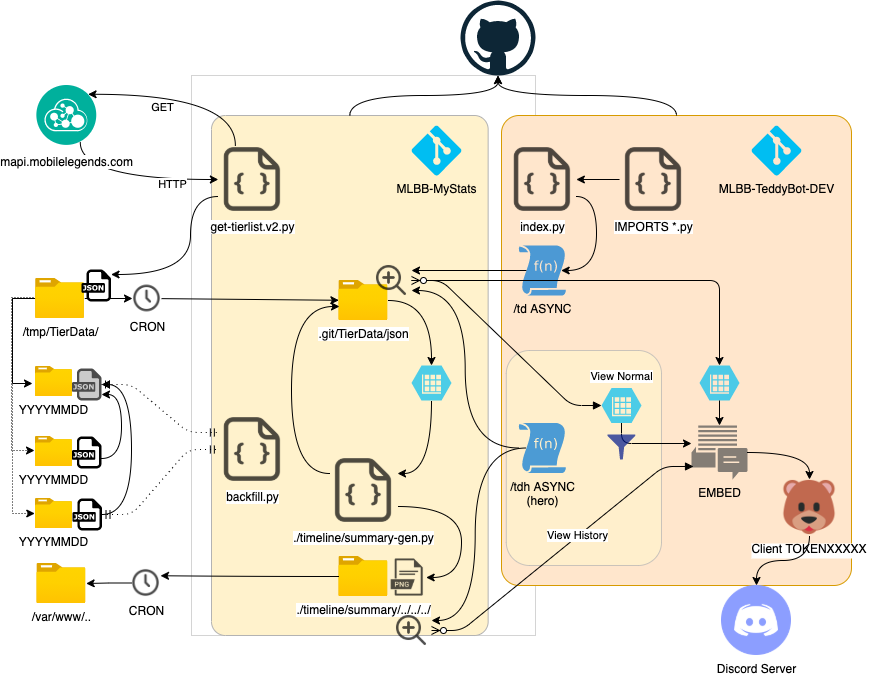

The diagram above was exported from draw.io. Its source (the exported page's mxGraphModel, read from the mxfile embedded in the PNG):
<mxGraphModel dx="1226" dy="822" grid="1" gridSize="10" guides="1" tooltips="1" connect="1" arrows="1" fold="1" page="1" pageScale="1" pageWidth="1100" pageHeight="850" background="none" math="0" shadow="0">
  <root>
    <mxCell id="0" />
    <mxCell id="1" parent="0" />
    <mxCell id="2" value="" style="group;strokeColor=#D4D4D4;" vertex="1" connectable="0" parent="1">
      <mxGeometry x="250" y="125" width="344" height="560" as="geometry" />
    </mxCell>
    <mxCell id="3" value="" style="rounded=1;whiteSpace=wrap;html=1;arcSize=5;strokeColor=#B3B3B3;fillColor=#FFF2CC;" vertex="1" parent="2">
      <mxGeometry x="20" y="40" width="276.65" height="520" as="geometry" />
    </mxCell>
    <mxCell id="4" value="MLBB-MyStats" style="verticalLabelPosition=bottom;html=1;verticalAlign=top;align=center;strokeColor=none;fillColor=#00BEF2;shape=mxgraph.azure.git_repository;" vertex="1" parent="2">
      <mxGeometry x="220" y="50" width="50" height="50" as="geometry" />
    </mxCell>
    <mxCell id="5" style="edgeStyle=orthogonalEdgeStyle;curved=1;rounded=0;orthogonalLoop=1;jettySize=auto;html=1;entryX=1;entryY=0.25;entryDx=0;entryDy=0;startArrow=none;startFill=0;" edge="1" parent="2" source="15" target="11">
      <mxGeometry relative="1" as="geometry">
        <Array as="points">
          <mxPoint x="240" y="398" />
        </Array>
      </mxGeometry>
    </mxCell>
    <mxCell id="6" value=".git/TierData/json" style="aspect=fixed;html=1;points=[];align=center;image;fontSize=12;image=img/lib/azure2/general/Folder_Blank.svg;" vertex="1" parent="2">
      <mxGeometry x="147.36" y="205" width="49.29" height="40" as="geometry" />
    </mxCell>
    <mxCell id="7" value="get-tierlist.v2.py" style="shape=image;html=1;verticalAlign=top;verticalLabelPosition=bottom;labelBackgroundColor=#ffffff;imageAspect=0;aspect=fixed;image=https://cdn3.iconfinder.com/data/icons/ink-file-type/38/file-script-128.png;shadow=0;sketch=0;strokeColor=#000000;fillColor=none;opacity=70;" vertex="1" parent="2">
      <mxGeometry x="26.85" y="70" width="68" height="68" as="geometry" />
    </mxCell>
    <mxCell id="8" value="backfill.py" style="shape=image;html=1;verticalAlign=top;verticalLabelPosition=bottom;labelBackgroundColor=#ffffff;imageAspect=0;aspect=fixed;image=https://cdn3.iconfinder.com/data/icons/ink-file-type/38/file-script-128.png;shadow=0;sketch=0;strokeColor=#000000;fillColor=none;opacity=70;" vertex="1" parent="2">
      <mxGeometry x="26.85" y="340" width="68" height="68" as="geometry" />
    </mxCell>
    <mxCell id="9" style="edgeStyle=orthogonalEdgeStyle;curved=1;rounded=0;orthogonalLoop=1;jettySize=auto;html=1;exitX=0;exitY=0.25;exitDx=0;exitDy=0;startArrow=none;startFill=0;entryX=0.013;entryY=0.65;entryDx=0;entryDy=0;entryPerimeter=0;" edge="1" parent="2" source="11" target="6">
      <mxGeometry relative="1" as="geometry">
        <Array as="points">
          <mxPoint x="100" y="398" />
          <mxPoint x="100" y="231" />
        </Array>
      </mxGeometry>
    </mxCell>
    <mxCell id="10" value="" style="group" vertex="1" connectable="0" parent="2">
      <mxGeometry x="138.01" y="381" width="131.99" height="140" as="geometry" />
    </mxCell>
    <mxCell id="11" value="./timeline/summary-gen.py" style="shape=image;html=1;verticalAlign=top;verticalLabelPosition=bottom;labelBackgroundColor=#ffffff;imageAspect=0;aspect=fixed;image=https://cdn3.iconfinder.com/data/icons/ink-file-type/38/file-script-128.png;shadow=0;sketch=0;strokeColor=#000000;fillColor=none;opacity=70;" vertex="1" parent="10">
      <mxGeometry width="68" height="68" as="geometry" />
    </mxCell>
    <mxCell id="12" value="./timeline/summary/../../../" style="aspect=fixed;html=1;points=[];align=center;image;fontSize=12;image=img/lib/azure2/general/Folder_Blank.svg;" vertex="1" parent="10">
      <mxGeometry x="9.340000000000032" y="100" width="49.29" height="40" as="geometry" />
    </mxCell>
    <mxCell id="13" value="" style="shape=image;html=1;verticalAlign=top;verticalLabelPosition=bottom;labelBackgroundColor=#ffffff;imageAspect=0;aspect=fixed;image=https://cdn3.iconfinder.com/data/icons/file-extension-names-vol-3-2/512/1-128.png;shadow=0;sketch=0;strokeColor=#000000;fillColor=none;opacity=70;" vertex="1" parent="10">
      <mxGeometry x="58.639999999999986" y="102" width="38" height="38" as="geometry" />
    </mxCell>
    <mxCell id="14" style="edgeStyle=orthogonalEdgeStyle;curved=1;rounded=0;orthogonalLoop=1;jettySize=auto;html=1;entryX=1;entryY=0.5;entryDx=0;entryDy=0;startArrow=none;startFill=0;" edge="1" parent="10" source="11" target="13">
      <mxGeometry relative="1" as="geometry">
        <mxPoint x="68.6400000000001" y="-85" as="sourcePoint" />
        <mxPoint x="78" y="27" as="targetPoint" />
        <Array as="points">
          <mxPoint x="131.99" y="50" />
          <mxPoint x="131.99" y="121" />
        </Array>
      </mxGeometry>
    </mxCell>
    <mxCell id="15" value="" style="verticalLabelPosition=bottom;html=1;verticalAlign=top;align=center;strokeColor=none;fillColor=#00BEF2;shape=mxgraph.azure.storage_table;shadow=0;sketch=0;opacity=70;" vertex="1" parent="2">
      <mxGeometry x="220" y="290" width="40" height="35" as="geometry" />
    </mxCell>
    <mxCell id="16" style="edgeStyle=orthogonalEdgeStyle;curved=1;rounded=0;orthogonalLoop=1;jettySize=auto;html=1;entryX=0.5;entryY=0;entryDx=0;entryDy=0;startArrow=none;startFill=0;entryPerimeter=0;" edge="1" parent="2" source="6" target="15">
      <mxGeometry relative="1" as="geometry">
        <mxPoint x="406.6500000000001" y="255" as="sourcePoint" />
        <mxPoint x="416.01" y="428" as="targetPoint" />
        <Array as="points" />
      </mxGeometry>
    </mxCell>
    <mxCell id="17" value="" style="shape=image;html=1;verticalAlign=top;verticalLabelPosition=bottom;labelBackgroundColor=#ffffff;imageAspect=0;aspect=fixed;image=https://cdn1.iconfinder.com/data/icons/jumpicon-basic-ui-line-1/32/-_Magnifier-Search-Zoom-In-Plus-128.png;shadow=0;sketch=0;strokeColor=#000000;fillColor=none;opacity=70;" vertex="1" parent="2">
      <mxGeometry x="180" y="185" width="40" height="40" as="geometry" />
    </mxCell>
    <mxCell id="18" value="" style="shape=image;html=1;verticalAlign=top;verticalLabelPosition=bottom;labelBackgroundColor=#ffffff;imageAspect=0;aspect=fixed;image=https://cdn1.iconfinder.com/data/icons/jumpicon-basic-ui-line-1/32/-_Magnifier-Search-Zoom-In-Plus-128.png;shadow=0;sketch=0;strokeColor=#000000;fillColor=none;opacity=70;" vertex="1" parent="2">
      <mxGeometry x="200" y="535" width="40" height="40" as="geometry" />
    </mxCell>
    <mxCell id="19" style="edgeStyle=orthogonalEdgeStyle;curved=1;rounded=0;orthogonalLoop=1;jettySize=auto;html=1;exitX=0.75;exitY=1;exitDx=0;exitDy=0;entryX=0;entryY=0.5;entryDx=0;entryDy=0;" edge="1" source="23" target="7" parent="1">
      <mxGeometry relative="1" as="geometry">
        <mxPoint x="107.5" y="225" as="sourcePoint" />
        <mxPoint x="224" y="270" as="targetPoint" />
        <Array as="points">
          <mxPoint x="139" y="229" />
        </Array>
      </mxGeometry>
    </mxCell>
    <mxCell id="20" value="HTTP" style="edgeLabel;html=1;align=center;verticalAlign=middle;resizable=0;points=[];" vertex="1" connectable="0" parent="19">
      <mxGeometry x="-0.2261" y="-5" relative="1" as="geometry">
        <mxPoint x="61" y="-1" as="offset" />
      </mxGeometry>
    </mxCell>
    <mxCell id="21" style="edgeStyle=orthogonalEdgeStyle;curved=1;rounded=0;orthogonalLoop=1;jettySize=auto;html=1;exitX=0.25;exitY=0;exitDx=0;exitDy=0;entryX=1;entryY=0;entryDx=0;entryDy=0;" edge="1" source="7" target="23" parent="1">
      <mxGeometry relative="1" as="geometry">
        <mxPoint x="249" y="235" as="sourcePoint" />
        <mxPoint x="130" y="157.5" as="targetPoint" />
      </mxGeometry>
    </mxCell>
    <mxCell id="22" value="GET" style="edgeLabel;html=1;align=center;verticalAlign=middle;resizable=0;points=[];" vertex="1" connectable="0" parent="21">
      <mxGeometry x="0.2581" y="13" relative="1" as="geometry">
        <mxPoint as="offset" />
      </mxGeometry>
    </mxCell>
    <mxCell id="23" value="&lt;font color=&quot;#000000&quot;&gt;mapi.mobilelegends.com&lt;/font&gt;" style="aspect=fixed;perimeter=ellipsePerimeter;html=1;align=center;shadow=0;dashed=0;fontColor=#4277BB;labelBackgroundColor=#ffffff;fontSize=12;spacingTop=3;image;image=img/lib/ibm/management/api_management.svg;" vertex="1" parent="1">
      <mxGeometry x="95.36" y="135" width="60" height="60" as="geometry" />
    </mxCell>
    <mxCell id="24" value="" style="dashed=0;outlineConnect=0;html=1;align=center;labelPosition=center;verticalLabelPosition=bottom;verticalAlign=top;shape=mxgraph.weblogos.github" vertex="1" parent="1">
      <mxGeometry x="519" y="50" width="75" height="75" as="geometry" />
    </mxCell>
    <mxCell id="25" style="edgeStyle=orthogonalEdgeStyle;rounded=0;orthogonalLoop=1;jettySize=auto;html=1;curved=1;exitX=0;exitY=0.75;exitDx=0;exitDy=0;" edge="1" source="7" target="35" parent="1">
      <mxGeometry x="240" y="125" as="geometry">
        <mxPoint x="249" y="305" as="sourcePoint" />
        <mxPoint x="146.98675000000003" y="338" as="targetPoint" />
        <Array as="points">
          <mxPoint x="249" y="246" />
          <mxPoint x="249" y="324" />
        </Array>
      </mxGeometry>
    </mxCell>
    <mxCell id="26" value="" style="endArrow=classic;html=1;" edge="1" source="29" target="44" parent="1">
      <mxGeometry width="50" height="50" relative="1" as="geometry">
        <mxPoint x="143.28999999999996" y="335" as="sourcePoint" />
        <mxPoint x="310" y="335" as="targetPoint" />
      </mxGeometry>
    </mxCell>
    <mxCell id="27" value="" style="group" vertex="1" connectable="0" parent="1">
      <mxGeometry x="70" y="319" width="120" height="261" as="geometry" />
    </mxCell>
    <mxCell id="28" style="edgeStyle=orthogonalEdgeStyle;rounded=0;orthogonalLoop=1;jettySize=auto;html=1;entryX=0;entryY=0.625;entryDx=0;entryDy=0;entryPerimeter=0;" edge="1" parent="27" source="29">
      <mxGeometry x="170" y="-181" as="geometry">
        <mxPoint x="21" y="114" as="targetPoint" />
        <Array as="points">
          <mxPoint x="1" y="29" />
          <mxPoint x="1" y="114" />
        </Array>
      </mxGeometry>
    </mxCell>
    <mxCell id="29" value="/tmp/TierData/" style="aspect=fixed;html=1;points=[];align=center;image;fontSize=12;image=img/lib/azure2/general/Folder_Blank.svg;" vertex="1" parent="27">
      <mxGeometry x="24" y="9" width="49.29" height="40" as="geometry" />
    </mxCell>
    <mxCell id="30" value="YYYYMMDD" style="aspect=fixed;html=1;points=[];align=center;image;fontSize=12;image=img/lib/azure2/general/Folder_Blank.svg;" vertex="1" parent="27">
      <mxGeometry x="24" y="229" width="36.97" height="30" as="geometry" />
    </mxCell>
    <mxCell id="31" style="edgeStyle=orthogonalEdgeStyle;rounded=0;orthogonalLoop=1;jettySize=auto;html=1;entryX=-0.02;entryY=0.55;entryDx=0;entryDy=0;entryPerimeter=0;exitX=-0.041;exitY=0.475;exitDx=0;exitDy=0;exitPerimeter=0;dashed=1;dashPattern=1 2;" edge="1" parent="27" source="29">
      <mxGeometry x="180" y="-171" as="geometry">
        <mxPoint x="34" y="39" as="sourcePoint" />
        <mxPoint x="23.014200000000073" y="181" as="targetPoint" />
        <Array as="points">
          <mxPoint y="28" />
          <mxPoint y="181" />
        </Array>
      </mxGeometry>
    </mxCell>
    <mxCell id="32" style="edgeStyle=orthogonalEdgeStyle;rounded=0;orthogonalLoop=1;jettySize=auto;html=1;entryX=-0.02;entryY=0.5;entryDx=0;entryDy=0;entryPerimeter=0;exitX=-0.041;exitY=0.475;exitDx=0;exitDy=0;exitPerimeter=0;dashed=1;dashPattern=1 2;" edge="1" parent="27" target="30">
      <mxGeometry x="180.99" y="-170" as="geometry">
        <mxPoint x="22.969109999999986" y="29" as="sourcePoint" />
        <mxPoint x="24.00420000000007" y="182" as="targetPoint" />
        <Array as="points">
          <mxPoint x="1" y="29" />
          <mxPoint x="1" y="244" />
        </Array>
      </mxGeometry>
    </mxCell>
    <mxCell id="33" value="YYYYMMDD" style="aspect=fixed;html=1;points=[];align=center;image;fontSize=12;image=img/lib/azure2/general/Folder_Blank.svg;" vertex="1" parent="27">
      <mxGeometry x="24" y="167" width="36.97" height="30" as="geometry" />
    </mxCell>
    <mxCell id="34" value="YYYYMMDD" style="aspect=fixed;html=1;points=[];align=center;image;fontSize=12;image=img/lib/azure2/general/Folder_Blank.svg;" vertex="1" parent="27">
      <mxGeometry x="24" y="97" width="36.97" height="30" as="geometry" />
    </mxCell>
    <mxCell id="35" value="" style="dashed=0;outlineConnect=0;html=1;align=center;labelPosition=center;verticalLabelPosition=bottom;verticalAlign=top;shape=mxgraph.weblogos.json" vertex="1" parent="27">
      <mxGeometry x="70" width="29.55" height="32" as="geometry" />
    </mxCell>
    <mxCell id="36" value="" style="dashed=0;outlineConnect=0;html=1;align=center;labelPosition=center;verticalLabelPosition=bottom;verticalAlign=top;shape=mxgraph.weblogos.json" vertex="1" parent="27">
      <mxGeometry x="60.97" y="229" width="29.55" height="32" as="geometry" />
    </mxCell>
    <mxCell id="37" value="" style="dashed=0;outlineConnect=0;html=1;align=center;labelPosition=center;verticalLabelPosition=bottom;verticalAlign=top;shape=mxgraph.weblogos.json;shadow=0;sketch=0;fillColor=none;strokeColor=none;opacity=70;" vertex="1" parent="27">
      <mxGeometry x="60.44999999999999" y="99" width="29.55" height="32" as="geometry" />
    </mxCell>
    <mxCell id="38" style="edgeStyle=orthogonalEdgeStyle;curved=1;rounded=0;orthogonalLoop=1;jettySize=auto;html=1;startArrow=none;startFill=0;" edge="1" parent="27" source="36" target="37">
      <mxGeometry relative="1" as="geometry">
        <mxPoint x="369.28999999999996" y="199" as="sourcePoint" />
        <mxPoint x="450" y="199.5" as="targetPoint" />
        <Array as="points">
          <mxPoint x="120" y="245" />
          <mxPoint x="120" y="115" />
        </Array>
      </mxGeometry>
    </mxCell>
    <mxCell id="39" style="edgeStyle=orthogonalEdgeStyle;curved=1;rounded=0;orthogonalLoop=1;jettySize=auto;html=1;startArrow=none;startFill=0;" edge="1" parent="27" source="40" target="37">
      <mxGeometry relative="1" as="geometry">
        <mxPoint x="90" y="182" as="sourcePoint" />
        <mxPoint x="100" y="125" as="targetPoint" />
        <Array as="points">
          <mxPoint x="110" y="189" />
          <mxPoint x="110" y="125" />
        </Array>
      </mxGeometry>
    </mxCell>
    <mxCell id="40" value="" style="dashed=0;outlineConnect=0;html=1;align=center;labelPosition=center;verticalLabelPosition=bottom;verticalAlign=top;shape=mxgraph.weblogos.json" vertex="1" parent="27">
      <mxGeometry x="60.44999999999999" y="167" width="29.55" height="32" as="geometry" />
    </mxCell>
    <mxCell id="41" value="" style="edgeStyle=entityRelationEdgeStyle;fontSize=12;html=1;endArrow=ERmandOne;startArrow=ERmandOne;dashed=1;dashPattern=1 4;" edge="1" source="36" target="8" parent="1">
      <mxGeometry width="100" height="100" relative="1" as="geometry">
        <mxPoint x="490" y="545" as="sourcePoint" />
        <mxPoint x="590" y="445" as="targetPoint" />
      </mxGeometry>
    </mxCell>
    <mxCell id="42" value="" style="edgeStyle=entityRelationEdgeStyle;fontSize=12;html=1;endArrow=ERmandOne;startArrow=ERmandOne;entryX=0;entryY=0.25;entryDx=0;entryDy=0;dashed=1;dashPattern=1 4;" edge="1" source="37" target="8" parent="1">
      <mxGeometry width="100" height="100" relative="1" as="geometry">
        <mxPoint x="170.51999999999998" y="574" as="sourcePoint" />
        <mxPoint x="236.8499999999999" y="509" as="targetPoint" />
      </mxGeometry>
    </mxCell>
    <mxCell id="43" value="/var/www/.." style="aspect=fixed;html=1;points=[];align=center;image;fontSize=12;image=img/lib/azure2/general/Folder_Blank.svg;" vertex="1" parent="1">
      <mxGeometry x="95.36" y="613" width="49.29" height="40" as="geometry" />
    </mxCell>
    <mxCell id="44" value="CRON" style="shape=image;html=1;verticalAlign=top;verticalLabelPosition=bottom;labelBackgroundColor=#ffffff;imageAspect=0;aspect=fixed;image=https://cdn0.iconfinder.com/data/icons/feather/96/clock-128.png;shadow=0;sketch=0;strokeColor=#000000;fillColor=none;opacity=70;" vertex="1" parent="1">
      <mxGeometry x="191" y="333.5" width="29" height="29" as="geometry" />
    </mxCell>
    <mxCell id="45" value="" style="endArrow=classic;html=1;" edge="1" source="44" target="6" parent="1">
      <mxGeometry width="50" height="50" relative="1" as="geometry">
        <mxPoint x="530" y="445" as="sourcePoint" />
        <mxPoint x="580" y="395" as="targetPoint" />
      </mxGeometry>
    </mxCell>
    <mxCell id="46" style="edgeStyle=orthogonalEdgeStyle;curved=1;rounded=0;orthogonalLoop=1;jettySize=auto;html=1;startArrow=none;startFill=0;" edge="1" source="47" target="43" parent="1">
      <mxGeometry relative="1" as="geometry" />
    </mxCell>
    <mxCell id="47" value="CRON" style="shape=image;html=1;verticalAlign=top;verticalLabelPosition=bottom;labelBackgroundColor=#ffffff;imageAspect=0;aspect=fixed;image=https://cdn0.iconfinder.com/data/icons/feather/96/clock-128.png;shadow=0;sketch=0;strokeColor=#000000;fillColor=none;opacity=70;" vertex="1" parent="1">
      <mxGeometry x="190.00000000000003" y="618" width="29" height="29" as="geometry" />
    </mxCell>
    <mxCell id="48" style="edgeStyle=orthogonalEdgeStyle;curved=1;rounded=0;orthogonalLoop=1;jettySize=auto;html=1;entryX=1;entryY=0.25;entryDx=0;entryDy=0;startArrow=none;startFill=0;" edge="1" source="12" target="47" parent="1">
      <mxGeometry relative="1" as="geometry" />
    </mxCell>
    <mxCell id="49" value="" style="rounded=1;whiteSpace=wrap;html=1;arcSize=5;fillColor=#ffe6cc;strokeColor=#d79b00;" vertex="1" parent="1">
      <mxGeometry x="560" y="165" width="350" height="470" as="geometry" />
    </mxCell>
    <mxCell id="50" value="" style="rounded=1;whiteSpace=wrap;html=1;shadow=0;sketch=0;strokeColor=#B3B3B3;fillColor=#FFF2CC;opacity=70;" vertex="1" parent="1">
      <mxGeometry x="564.79" y="400" width="155.21" height="215" as="geometry" />
    </mxCell>
    <mxCell id="51" value="MLBB-TeddyBot-DEV" style="verticalLabelPosition=bottom;html=1;verticalAlign=top;align=center;strokeColor=none;fillColor=#00BEF2;shape=mxgraph.azure.git_repository;" vertex="1" parent="1">
      <mxGeometry x="810" y="175" width="50" height="50" as="geometry" />
    </mxCell>
    <mxCell id="52" style="edgeStyle=orthogonalEdgeStyle;curved=1;rounded=0;orthogonalLoop=1;jettySize=auto;html=1;exitX=1;exitY=0.75;exitDx=0;exitDy=0;entryX=0.9;entryY=0.5;entryDx=0;entryDy=0;entryPerimeter=0;startArrow=none;startFill=0;" edge="1" source="53" target="54" parent="1">
      <mxGeometry relative="1" as="geometry">
        <Array as="points">
          <mxPoint x="655" y="246" />
          <mxPoint x="655" y="320" />
        </Array>
      </mxGeometry>
    </mxCell>
    <mxCell id="53" value="index.py" style="shape=image;html=1;verticalAlign=top;verticalLabelPosition=bottom;labelBackgroundColor=#ffffff;imageAspect=0;aspect=fixed;image=https://cdn3.iconfinder.com/data/icons/ink-file-type/38/file-script-128.png;shadow=0;sketch=0;strokeColor=#000000;fillColor=none;opacity=70;" vertex="1" parent="1">
      <mxGeometry x="566.85" y="195" width="68" height="68" as="geometry" />
    </mxCell>
    <mxCell id="54" value="/td ASYNC" style="aspect=fixed;pointerEvents=1;shadow=0;dashed=0;html=1;strokeColor=none;labelPosition=center;verticalLabelPosition=bottom;verticalAlign=top;align=center;shape=mxgraph.mscae.enterprise.udf_function;fillColor=#0078D7;sketch=0;opacity=70;" vertex="1" parent="1">
      <mxGeometry x="577.35" y="295" width="47" height="50" as="geometry" />
    </mxCell>
    <mxCell id="55" style="edgeStyle=orthogonalEdgeStyle;curved=1;rounded=0;orthogonalLoop=1;jettySize=auto;html=1;exitX=0;exitY=0.5;exitDx=0;exitDy=0;startArrow=none;startFill=0;" edge="1" source="56" target="53" parent="1">
      <mxGeometry relative="1" as="geometry" />
    </mxCell>
    <mxCell id="56" value="IMPORTS *.py" style="shape=image;html=1;verticalAlign=top;verticalLabelPosition=bottom;labelBackgroundColor=#ffffff;imageAspect=0;aspect=fixed;image=https://cdn3.iconfinder.com/data/icons/ink-file-type/38/file-script-128.png;shadow=0;sketch=0;strokeColor=#000000;fillColor=none;opacity=70;" vertex="1" parent="1">
      <mxGeometry x="678.01" y="195" width="68" height="68" as="geometry" />
    </mxCell>
    <mxCell id="57" value="" style="group" vertex="1" connectable="0" parent="1">
      <mxGeometry x="750" y="415" width="145.99999999999997" height="290" as="geometry" />
    </mxCell>
    <mxCell id="58" value="Client TOKENXXXXX" style="shape=image;verticalLabelPosition=bottom;labelBackgroundColor=#ffffff;verticalAlign=top;aspect=fixed;imageAspect=0;image=https://hotemoji.com/images/dl/n/bear-emoji-by-twitter.png;" vertex="1" parent="57">
      <mxGeometry x="90" y="114" width="56" height="56" as="geometry" />
    </mxCell>
    <mxCell id="59" value="EMBED" style="pointerEvents=1;shadow=0;dashed=0;html=1;strokeColor=none;fillColor=#505050;labelPosition=center;verticalLabelPosition=bottom;verticalAlign=top;outlineConnect=0;align=center;shape=mxgraph.office.communications.im_workload;sketch=0;opacity=70;" vertex="1" parent="57">
      <mxGeometry y="60" width="56" height="54" as="geometry" />
    </mxCell>
    <mxCell id="60" value="" style="verticalLabelPosition=bottom;html=1;verticalAlign=top;align=center;strokeColor=none;fillColor=#00BEF2;shape=mxgraph.azure.storage_table;shadow=0;sketch=0;opacity=70;" vertex="1" parent="57">
      <mxGeometry x="7.999999999999972" width="40" height="35" as="geometry" />
    </mxCell>
    <mxCell id="61" value="Discord Server" style="shape=image;html=1;verticalAlign=top;verticalLabelPosition=bottom;labelBackgroundColor=#ffffff;imageAspect=0;aspect=fixed;image=https://cdn3.iconfinder.com/data/icons/popular-services-brands-vol-2/512/discord-128.png" vertex="1" parent="57">
      <mxGeometry x="29.99999999999997" y="220" width="70" height="70" as="geometry" />
    </mxCell>
    <mxCell id="62" style="edgeStyle=orthogonalEdgeStyle;curved=1;rounded=0;orthogonalLoop=1;jettySize=auto;html=1;startArrow=none;startFill=0;entryX=0.5;entryY=0;entryDx=0;entryDy=0;" edge="1" parent="57" source="59" target="58">
      <mxGeometry relative="1" as="geometry">
        <mxPoint x="27.99999999999997" y="220" as="targetPoint" />
      </mxGeometry>
    </mxCell>
    <mxCell id="63" style="edgeStyle=orthogonalEdgeStyle;curved=1;rounded=0;orthogonalLoop=1;jettySize=auto;html=1;startArrow=none;startFill=0;" edge="1" parent="57" source="60" target="59">
      <mxGeometry relative="1" as="geometry" />
    </mxCell>
    <mxCell id="64" style="edgeStyle=orthogonalEdgeStyle;curved=1;rounded=0;orthogonalLoop=1;jettySize=auto;html=1;startArrow=none;startFill=0;" edge="1" parent="57" source="58" target="61">
      <mxGeometry relative="1" as="geometry" />
    </mxCell>
    <mxCell id="65" value="/tdh ASYNC&lt;br&gt;(hero)" style="aspect=fixed;pointerEvents=1;shadow=0;dashed=0;html=1;strokeColor=none;labelPosition=center;verticalLabelPosition=bottom;verticalAlign=top;align=center;shape=mxgraph.mscae.enterprise.udf_function;fillColor=#0078D7;sketch=0;opacity=70;" vertex="1" parent="1">
      <mxGeometry x="577.35" y="472.5" width="47" height="50" as="geometry" />
    </mxCell>
    <mxCell id="66" style="edgeStyle=orthogonalEdgeStyle;rounded=1;orthogonalLoop=1;jettySize=auto;html=1;exitX=0.5;exitY=1;exitDx=0;exitDy=0;exitPerimeter=0;startArrow=none;startFill=0;" edge="1" source="68" target="59" parent="1">
      <mxGeometry relative="1" as="geometry">
        <Array as="points">
          <mxPoint x="680" y="493" />
        </Array>
      </mxGeometry>
    </mxCell>
    <mxCell id="67" value="View Normal" style="edgeLabel;html=1;align=center;verticalAlign=middle;resizable=0;points=[];" vertex="1" connectable="0" parent="66">
      <mxGeometry x="0.116" y="-3" relative="1" as="geometry">
        <mxPoint x="-29.6" y="-71" as="offset" />
      </mxGeometry>
    </mxCell>
    <mxCell id="68" value="" style="verticalLabelPosition=bottom;html=1;verticalAlign=top;align=center;strokeColor=none;fillColor=#00BEF2;shape=mxgraph.azure.storage_table;shadow=0;sketch=0;opacity=70;" vertex="1" parent="1">
      <mxGeometry x="660" y="437.5" width="40" height="35" as="geometry" />
    </mxCell>
    <mxCell id="69" value="" style="aspect=fixed;pointerEvents=1;shadow=0;dashed=0;html=1;strokeColor=none;labelPosition=center;verticalLabelPosition=bottom;verticalAlign=top;align=center;fillColor=#00188D;shape=mxgraph.mscae.enterprise.filter;sketch=0;opacity=70;" vertex="1" parent="1">
      <mxGeometry x="666.01" y="484" width="27.78" height="25" as="geometry" />
    </mxCell>
    <mxCell id="70" style="edgeStyle=orthogonalEdgeStyle;curved=1;rounded=0;orthogonalLoop=1;jettySize=auto;html=1;exitX=0.16;exitY=0.5;exitDx=0;exitDy=0;exitPerimeter=0;entryX=1;entryY=0.25;entryDx=0;entryDy=0;startArrow=none;startFill=0;" edge="1" source="54" target="17" parent="1">
      <mxGeometry relative="1" as="geometry" />
    </mxCell>
    <mxCell id="71" style="edgeStyle=orthogonalEdgeStyle;rounded=1;orthogonalLoop=1;jettySize=auto;html=1;startArrow=none;startFill=0;" edge="1" source="17" target="60" parent="1">
      <mxGeometry relative="1" as="geometry">
        <mxPoint x="470" y="330" as="sourcePoint" />
        <mxPoint x="678" y="475" as="targetPoint" />
        <Array as="points">
          <mxPoint x="778" y="330" />
        </Array>
      </mxGeometry>
    </mxCell>
    <mxCell id="72" style="edgeStyle=orthogonalEdgeStyle;curved=1;rounded=0;orthogonalLoop=1;jettySize=auto;html=1;exitX=0.5;exitY=0;exitDx=0;exitDy=0;startArrow=none;startFill=0;" edge="1" source="3" target="24" parent="1">
      <mxGeometry relative="1" as="geometry" />
    </mxCell>
    <mxCell id="73" style="edgeStyle=orthogonalEdgeStyle;curved=1;rounded=0;orthogonalLoop=1;jettySize=auto;html=1;startArrow=none;startFill=0;" edge="1" source="49" target="24" parent="1">
      <mxGeometry relative="1" as="geometry" />
    </mxCell>
    <mxCell id="74" style="edgeStyle=orthogonalEdgeStyle;curved=1;rounded=0;orthogonalLoop=1;jettySize=auto;html=1;entryX=1;entryY=0.75;entryDx=0;entryDy=0;startArrow=none;startFill=0;" edge="1" source="65" target="17" parent="1">
      <mxGeometry relative="1" as="geometry" />
    </mxCell>
    <mxCell id="75" value="" style="edgeStyle=entityRelationEdgeStyle;fontSize=12;html=1;endArrow=ERzeroToMany;endFill=1;entryX=1;entryY=0.5;entryDx=0;entryDy=0;exitX=0;exitY=0.5;exitDx=0;exitDy=0;exitPerimeter=0;startArrow=block;startFill=1;" edge="1" source="68" target="17" parent="1">
      <mxGeometry width="100" height="100" relative="1" as="geometry">
        <mxPoint x="570" y="470" as="sourcePoint" />
        <mxPoint x="670" y="370" as="targetPoint" />
      </mxGeometry>
    </mxCell>
    <mxCell id="76" style="edgeStyle=orthogonalEdgeStyle;curved=1;rounded=0;orthogonalLoop=1;jettySize=auto;html=1;entryX=1;entryY=0.25;entryDx=0;entryDy=0;startArrow=none;startFill=0;exitX=0.16;exitY=0.5;exitDx=0;exitDy=0;exitPerimeter=0;" edge="1" source="65" target="18" parent="1">
      <mxGeometry relative="1" as="geometry">
        <mxPoint x="637.3499999999999" y="775" as="sourcePoint" />
      </mxGeometry>
    </mxCell>
    <mxCell id="77" value="" style="edgeStyle=entityRelationEdgeStyle;fontSize=12;html=1;endArrow=ERzeroToMany;endFill=1;exitX=0.036;exitY=0.759;exitDx=0;exitDy=0;exitPerimeter=0;startArrow=block;startFill=1;" edge="1" source="59" target="18" parent="1">
      <mxGeometry width="100" height="100" relative="1" as="geometry">
        <mxPoint x="670" y="465" as="sourcePoint" />
        <mxPoint x="480" y="340" as="targetPoint" />
      </mxGeometry>
    </mxCell>
    <mxCell id="78" value="View History" style="edgeLabel;html=1;align=center;verticalAlign=middle;resizable=0;points=[];" vertex="1" connectable="0" parent="77">
      <mxGeometry x="-0.1238" y="-1" relative="1" as="geometry">
        <mxPoint as="offset" />
      </mxGeometry>
    </mxCell>
  </root>
</mxGraphModel>